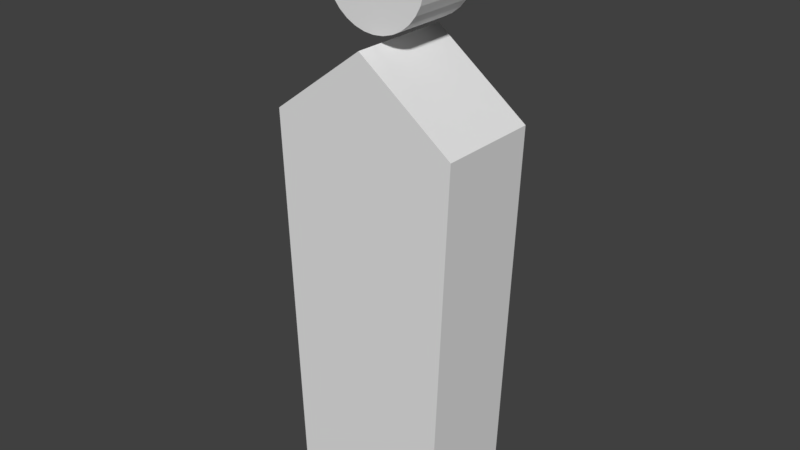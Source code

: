 # Source: pencil_circlehead.blend  (saved by Blender 2.79.0; exported with 4.5.12 LTS)
import bpy
from mathutils import Matrix  # noqa: F401  (used for matrix-valued properties, if any)

bpy.ops.wm.read_factory_settings(use_empty=True)
scene = bpy.context.scene
scene.name = 'Scene'

# ---- collections
col_collection_1 = bpy.data.collections.new('Collection 1'); scene.collection.children.link(col_collection_1)

# ---- world
world_world = bpy.data.worlds.new('World'); scene.world = world_world
world_world.color = (0.05088, 0.05088, 0.05088)
world_world.use_sun_shadow = False
world_world.sun_shadow_jitter_overblur = 0.0
world_world.cycles.sampling_method = 'MANUAL'

# ---- meshes
me_circle = bpy.data.meshes.new('Circle')
me_circle.from_pydata([(-8.882e-16, -0.712, 6.404), (-1.301, -0.712, 5.425), (-1.301, 0.712, 5.425), (-8.882e-16, 0.712, 6.404), (1.301, -0.712, 5.425), (-1.085, 0.712, 2.384e-07), (1.301, 0.712, 5.425), (1.085, 0.712, 2.384e-07), (-1.085, -0.712, 2.384e-07), (1.085, -0.712, 2.384e-07)], [], [(4, 0, 1), (2, 3, 6), (6, 4, 9, 7), (1, 0, 3, 2), (6, 3, 0, 4), (5, 7, 9, 8), (2, 6, 7, 5), (1, 2, 5, 8), (4, 1, 8, 9)])
_uv = me_circle.uv_layers.new(name='UVMap')
_uv.uv.foreach_set('vector', [0.3231, 0.1421, 0.4847, 0.0, 0.6462, 0.1421, 0.0, 0.1421, 0.1616, 0.0, 0.3231, 0.1421, 1.0, 0.4486, 0.8231, 0.4486, 0.8231, 8.655e-09, 1.0, 0.0, 0.6462, 0.1345, 0.6462, 0.0, 0.8231, 0.0, 0.8231, 0.1345, 1.0, 0.4486, 1.0, 0.685, 0.8231, 0.685, 0.8231, 0.4486, 0.8231, 1.0, 0.8231, 0.685, 1.0, 0.685, 1.0, 1.0, 0.0, 0.1421, 0.3231, 0.1421, 0.2963, 0.9299, 0.02681, 0.9299, 0.6462, 0.1345, 0.8231, 0.1345, 0.8231, 0.9229, 0.6462, 0.9229, 0.3231, 0.1421, 0.6462, 0.1421, 0.6194, 0.9299, 0.3499, 0.9299])
me_circle.use_remesh_preserve_volume = False
me_circle.use_remesh_preserve_attributes = False
me_circle.use_mirror_vertex_groups = False
me_circle.update()
me_cylinder = bpy.data.meshes.new('Cylinder')
me_cylinder.from_pydata([(-2.153e-08, 1.0, -0.6388), (2.153e-08, 1.0, 0.6388), (0.1951, 0.9808, -0.6388), (0.1951, 0.9808, 0.6388), (0.3827, 0.9239, -0.6388), (0.3827, 0.9239, 0.6388), (0.5556, 0.8315, -0.6388), (0.5556, 0.8315, 0.6388), (0.7071, 0.7071, -0.6388), (0.7071, 0.7071, 0.6388), (0.8315, 0.5556, -0.6388), (0.8315, 0.5556, 0.6388), (0.9239, 0.3827, -0.6388), (0.9239, 0.3827, 0.6388), (0.9808, 0.1951, -0.6388), (0.9808, 0.1951, 0.6388), (1.0, 5.971e-08, -0.6388), (1.0, 9.129e-08, 0.6388), (0.9808, -0.1951, -0.6388), (0.9808, -0.1951, 0.6388), (0.9239, -0.3827, -0.6388), (0.9239, -0.3827, 0.6388), (0.8315, -0.5556, -0.6388), (0.8315, -0.5556, 0.6388), (0.7071, -0.7071, -0.6388), (0.7071, -0.7071, 0.6388), (0.5556, -0.8315, -0.6388), (0.5556, -0.8315, 0.6388), (0.3827, -0.9239, -0.6388), (0.3827, -0.9239, 0.6388), (0.1951, -0.9808, -0.6388), (0.1951, -0.9808, 0.6388), (-3.474e-07, -1.0, -0.6388), (-3.043e-07, -1.0, 0.6388), (-0.1951, -0.9808, -0.6388), (-0.1951, -0.9808, 0.6388), (-0.3827, -0.9239, -0.6388), (-0.3827, -0.9239, 0.6388), (-0.5556, -0.8315, -0.6388), (-0.5556, -0.8315, 0.6388), (-0.7071, -0.7071, -0.6388), (-0.7071, -0.7071, 0.6388), (-0.8315, -0.5556, -0.6388), (-0.8315, -0.5556, 0.6388), (-0.9239, -0.3827, -0.6388), (-0.9239, -0.3827, 0.6388), (-0.9808, -0.1951, -0.6388), (-0.9808, -0.1951, 0.6388), (-1.0, 9.498e-07, -0.6388), (-1.0, 9.814e-07, 0.6388), (-0.9808, 0.1951, -0.6388), (-0.9808, 0.1951, 0.6388), (-0.9239, 0.3827, -0.6388), (-0.9239, 0.3827, 0.6388), (-0.8315, 0.5556, -0.6388), (-0.8315, 0.5556, 0.6388), (-0.7071, 0.7071, -0.6388), (-0.7071, 0.7071, 0.6388), (-0.5556, 0.8315, -0.6388), (-0.5556, 0.8315, 0.6388), (-0.3827, 0.9239, -0.6388), (-0.3827, 0.9239, 0.6388), (-0.1951, 0.9808, -0.6388), (-0.1951, 0.9808, 0.6388)], [], [(0, 1, 3, 2), (2, 3, 5, 4), (4, 5, 7, 6), (6, 7, 9, 8), (8, 9, 11, 10), (10, 11, 13, 12), (12, 13, 15, 14), (14, 15, 17, 16), (16, 17, 19, 18), (18, 19, 21, 20), (20, 21, 23, 22), (22, 23, 25, 24), (24, 25, 27, 26), (26, 27, 29, 28), (28, 29, 31, 30), (30, 31, 33, 32), (32, 33, 35, 34), (34, 35, 37, 36), (36, 37, 39, 38), (38, 39, 41, 40), (40, 41, 43, 42), (42, 43, 45, 44), (44, 45, 47, 46), (46, 47, 49, 48), (48, 49, 51, 50), (50, 51, 53, 52), (52, 53, 55, 54), (54, 55, 57, 56), (56, 57, 59, 58), (58, 59, 61, 60), (3, 1, 63, 61, 59, 57, 55, 53, 51, 49, 47, 45, 43, 41, 39, 37, 35, 33, 31, 29, 27, 25, 23, 21, 19, 17, 15, 13, 11, 9, 7, 5), (60, 61, 63, 62), (62, 63, 1, 0), (0, 2, 4, 6, 8, 10, 12, 14, 16, 18, 20, 22, 24, 26, 28, 30, 32, 34, 36, 38, 40, 42, 44, 46, 48, 50, 52, 54, 56, 58, 60, 62)])
_uv = me_cylinder.uv_layers.new(name='UVMap')
_uv.uv.foreach_set('vector', [0.7256, 0.6486, 0.442, 0.6486, 0.442, 0.611, 0.7256, 0.611, 0.7256, 0.611, 0.442, 0.611, 0.442, 0.5693, 0.7256, 0.5693, 0.7256, 0.5693, 0.442, 0.5693, 0.442, 0.525, 0.7256, 0.525, 0.7256, 0.525, 0.442, 0.525, 0.442, 0.4798, 0.7256, 0.4798, 0.7256, 0.4798, 0.442, 0.4798, 0.442, 0.4355, 0.7256, 0.4355, 0.7256, 0.4355, 0.442, 0.4355, 0.442, 0.3938, 0.7256, 0.3938, 0.7256, 0.3938, 0.442, 0.3938, 0.442, 0.3562, 0.7256, 0.3562, 0.442, 1.0, 0.442, 0.7056, 0.4781, 0.7056, 0.4781, 1.0, 0.4781, 1.0, 0.4781, 0.7056, 0.5184, 0.7056, 0.5184, 1.0, 0.5184, 1.0, 0.5184, 0.7056, 0.5611, 0.7056, 0.5611, 1.0, 0.5611, 1.0, 0.5611, 0.7056, 0.6046, 0.7056, 0.6046, 1.0, 0.6046, 1.0, 0.6046, 0.7056, 0.6473, 0.7056, 0.6473, 1.0, 0.6473, 1.0, 0.6473, 0.7056, 0.6875, 0.7056, 0.6875, 1.0, 0.6875, 1.0, 0.6875, 0.7056, 0.7237, 0.7056, 0.7237, 1.0, 0.7237, 1.0, 0.7237, 0.7056, 0.7639, 0.7056, 0.7639, 1.0, 0.7639, 1.0, 0.7639, 0.7056, 0.8066, 0.7056, 0.8066, 1.0, 0.8066, 1.0, 0.8066, 0.7056, 0.8501, 0.7056, 0.8501, 1.0, 0.8501, 1.0, 0.8501, 0.7056, 0.8928, 0.7056, 0.8928, 1.0, 0.8928, 1.0, 0.8928, 0.7056, 0.933, 0.7056, 0.933, 1.0, 0.933, 1.0, 0.933, 0.7056, 0.9692, 0.7056, 0.9692, 1.0, 0.9692, 1.0, 0.9692, 0.7056, 1.0, 0.7056, 1.0, 1.0, 0.7256, 0.3562, 0.442, 0.3562, 0.442, 0.3243, 0.7256, 0.3243, 0.7256, 0.3243, 0.442, 0.3243, 0.442, 0.2867, 0.7256, 0.2867, 0.7256, 0.2867, 0.442, 0.2867, 0.442, 0.245, 0.7256, 0.245, 0.7256, 0.245, 0.442, 0.245, 0.442, 0.2007, 0.7256, 0.2007, 0.7256, 0.2007, 0.442, 0.2007, 0.442, 0.1555, 0.7256, 0.1555, 0.7256, 0.1555, 0.442, 0.1555, 0.442, 0.1112, 0.7256, 0.1112, 0.7256, 0.1112, 0.442, 0.1112, 0.442, 0.0695, 0.7256, 0.0695, 0.7256, 0.0695, 0.442, 0.0695, 0.442, 0.03194, 0.7256, 0.03194, 0.7256, 0.03194, 0.442, 0.03194, 0.442, 8.24e-08, 0.7256, 0.0, 0.1565, 0.008812, 0.1992, 0.0, 0.2427, 2.747e-08, 0.2854, 0.008812, 0.3256, 0.0261, 0.3618, 0.05119, 0.3926, 0.08313, 0.4168, 0.1207, 0.4335, 0.1624, 0.442, 0.2067, 0.442, 0.2519, 0.4335, 0.2962, 0.4168, 0.3379, 0.3926, 0.3755, 0.3618, 0.4074, 0.3256, 0.4325, 0.2854, 0.4498, 0.2427, 0.4586, 0.1992, 0.4586, 0.1565, 0.4498, 0.1163, 0.4325, 0.08011, 0.4074, 0.04933, 0.3755, 0.02515, 0.3379, 0.008492, 0.2962, 0.0, 0.2519, 6.617e-08, 0.2067, 0.008492, 0.1624, 0.02515, 0.1207, 0.04933, 0.08313, 0.08011, 0.05119, 0.1163, 0.0261, 0.7256, 0.7056, 0.442, 0.7056, 0.442, 0.6805, 0.7256, 0.6805, 0.7256, 0.6805, 0.442, 0.6805, 0.442, 0.6486, 0.7256, 0.6486, 0.008492, 0.7548, 2.647e-08, 0.7105, 0.0, 0.6653, 0.008492, 0.621, 0.02515, 0.5793, 0.04933, 0.5418, 0.08011, 0.5098, 0.1163, 0.4847, 0.1565, 0.4674, 0.1992, 0.4586, 0.2427, 0.4586, 0.2854, 0.4674, 0.3256, 0.4847, 0.3618, 0.5098, 0.3926, 0.5418, 0.4168, 0.5793, 0.4335, 0.621, 0.442, 0.6653, 0.442, 0.7105, 0.4335, 0.7548, 0.4168, 0.7965, 0.3926, 0.8341, 0.3618, 0.866, 0.3256, 0.8911, 0.2854, 0.9084, 0.2427, 0.9172, 0.1992, 0.9172, 0.1565, 0.9084, 0.1163, 0.8911, 0.08011, 0.866, 0.04933, 0.8341, 0.02515, 0.7965])
me_cylinder.use_remesh_preserve_volume = False
me_cylinder.use_remesh_preserve_attributes = False
me_cylinder.use_mirror_vertex_groups = False
me_cylinder.update()

# ---- objects
ob_circle = bpy.data.objects.new('Circle', me_circle)
ob_cylinder = bpy.data.objects.new('Cylinder', me_cylinder)

# ---- transforms, parenting, visibility, modifiers, constraints
ob_circle.location = (0.0, 0.0, 0.0)
ob_circle.scale = (1.399, 1.399, 1.399)
ob_circle.lineart.crease_threshold = 0.0
ob_cylinder.location = (0.0, 0.0, 10.13)
ob_cylinder.rotation_euler = (-1.571, -5.96e-08, -5.96e-08)
ob_cylinder.lineart.crease_threshold = 0.0

# ---- collection membership
col_collection_1.objects.link(ob_circle)
col_collection_1.objects.link(ob_cylinder)

# ---- scene / render settings (as saved in the file)
scene.frame_start = 1; scene.frame_end = 250; scene.frame_set(1)
scene.render.engine = 'BLENDER_EEVEE_NEXT'
scene.render.resolution_percentage = 50
scene.render.dither_intensity = 0.0
scene.cycles.use_denoising = False
scene.cycles.samples = 128
scene.cycles.sampling_pattern = 'TABULATED_SOBOL'
scene.cycles.use_adaptive_sampling = False
scene.cycles.use_light_tree = False
scene.cycles.blur_glossy = 0.0
scene.cycles.sample_clamp_indirect = 0.0
scene.view_settings.view_transform = 'Standard'
bpy.context.view_layer.update()

# ---- added for rendering (the .blend has no active camera and no usable light): camera, sun
cam_auto = bpy.data.cameras.new('AutoCamera')
cam_auto.lens = 50.0
cam_auto.sensor_width = 36.0
cam_auto.clip_end = 1000.0
ob_auto_camera = bpy.data.objects.new('AutoCamera', cam_auto)
scene.collection.objects.link(ob_auto_camera)
ob_auto_camera.location = (10.9933, -13.1919, 14.3616)
ob_auto_camera.rotation_euler = (1.09748, -7.21219e-08, 0.694738)
scene.camera = ob_auto_camera
light_auto_sun = bpy.data.lights.new('AutoSun', 'SUN')
light_auto_sun.energy = 3.0
light_auto_sun.angle = 0.0523599
ob_auto_sun = bpy.data.objects.new('AutoSun', light_auto_sun)
scene.collection.objects.link(ob_auto_sun)
ob_auto_sun.rotation_euler = (0.872665, 0.174533, 0.523599)
bpy.context.view_layer.update()

